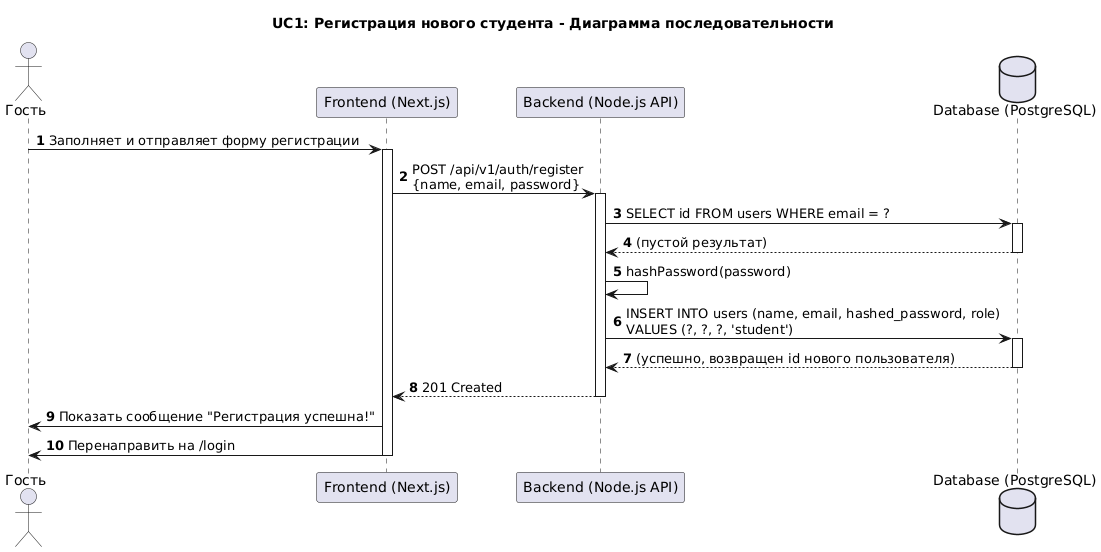

The diagram above was rendered by PlantUML. Its source (embedded in the PNG):
@startuml
title UC1: Регистрация нового студента - Диаграмма последовательности

autonumber

actor "Гость" as user
participant "Frontend (Next.js)" as fe
participant "Backend (Node.js API)" as be
database "Database (PostgreSQL)" as db

user -> fe: Заполняет и отправляет форму регистрации
activate fe

fe -> be: POST /api/v1/auth/register\n{name, email, password}
activate be

be -> db: SELECT id FROM users WHERE email = ?
activate db
db --> be: (пустой результат)
deactivate db

be -> be: hashPassword(password)

be -> db: INSERT INTO users (name, email, hashed_password, role)\nVALUES (?, ?, ?, 'student')
activate db
db --> be: (успешно, возвращен id нового пользователя)
deactivate db

be --> fe: 201 Created
deactivate be

fe -> user: Показать сообщение "Регистрация успешна!"
fe -> user: Перенаправить на /login
deactivate fe
@enduml